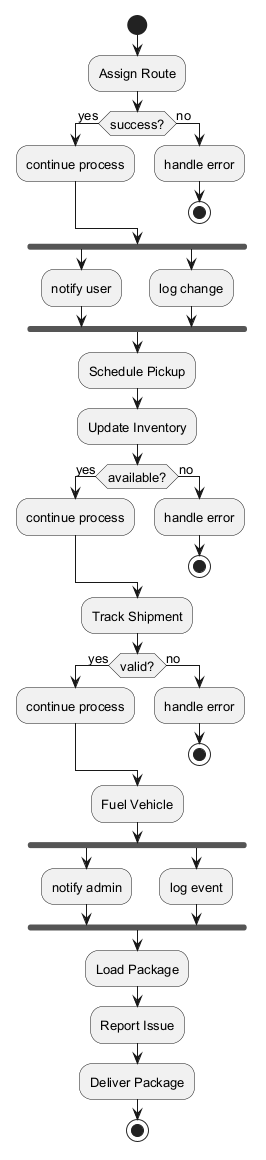

The diagram above was rendered by PlantUML. Its source (embedded in the PNG):
@startuml
skinparam backgroundColor #FFFFFF
skinparam classBackgroundColor #F3E5F5
skinparam classBorderColor #6A1B9A
skinparam defaultFontSize 13
start
:Assign Route;
if (success?) then (yes)
:continue process;
else (no)
:handle error;
stop
endif
fork
:notify user;
fork again
:log change;
end fork
:Schedule Pickup;
:Update Inventory;
if (available?) then (yes)
:continue process;
else (no)
:handle error;
stop
endif
:Track Shipment;
if (valid?) then (yes)
:continue process;
else (no)
:handle error;
stop
endif
:Fuel Vehicle;
fork
:notify admin;
fork again
:log event;
end fork
:Load Package;
:Report Issue;
:Deliver Package;
stop
@enduml